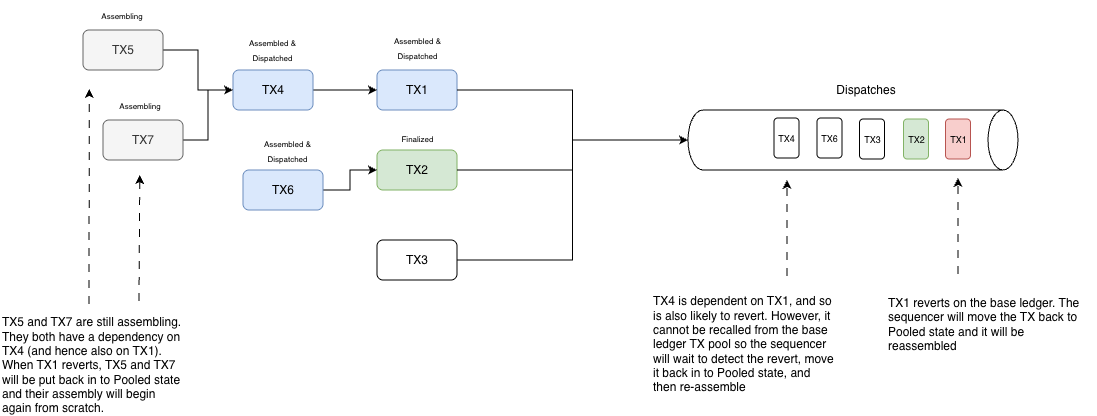

The diagram above was exported from draw.io. Its source (the exported page's mxGraphModel, read from the mxfile embedded in the PNG):
<mxGraphModel dx="1912" dy="1001" grid="1" gridSize="50" guides="1" tooltips="1" connect="1" arrows="1" fold="1" page="1" pageScale="1" pageWidth="2000" pageHeight="3000" math="0" shadow="0">
  <root>
    <mxCell id="0" />
    <mxCell id="1" parent="0" />
    <mxCell id="M-nmmByYlvEi5EJYKIVy-1" parent="1" style="rounded=1;whiteSpace=wrap;html=1;fillColor=#dae8fc;strokeColor=#6c8ebf;" value="TX1" vertex="1">
      <mxGeometry height="40" width="80" x="541" y="163" as="geometry" />
    </mxCell>
    <mxCell id="M-nmmByYlvEi5EJYKIVy-2" parent="1" style="rounded=1;whiteSpace=wrap;html=1;fillColor=#d5e8d4;strokeColor=#82b366;" value="TX2" vertex="1">
      <mxGeometry height="40" width="80" x="541" y="243" as="geometry" />
    </mxCell>
    <mxCell id="M-nmmByYlvEi5EJYKIVy-3" parent="1" style="rounded=1;whiteSpace=wrap;html=1;" value="TX3" vertex="1">
      <mxGeometry height="40" width="80" x="541" y="333" as="geometry" />
    </mxCell>
    <mxCell id="M-nmmByYlvEi5EJYKIVy-4" edge="1" parent="1" source="M-nmmByYlvEi5EJYKIVy-5" style="edgeStyle=orthogonalEdgeStyle;rounded=0;orthogonalLoop=1;jettySize=auto;html=1;exitX=1;exitY=0.5;exitDx=0;exitDy=0;entryX=0;entryY=0.5;entryDx=0;entryDy=0;" target="M-nmmByYlvEi5EJYKIVy-1">
      <mxGeometry relative="1" as="geometry" />
    </mxCell>
    <mxCell id="M-nmmByYlvEi5EJYKIVy-5" parent="1" style="rounded=1;whiteSpace=wrap;html=1;fillColor=#dae8fc;strokeColor=#6c8ebf;" value="TX4" vertex="1">
      <mxGeometry height="40" width="80" x="397" y="163" as="geometry" />
    </mxCell>
    <mxCell id="M-nmmByYlvEi5EJYKIVy-6" edge="1" parent="1" source="M-nmmByYlvEi5EJYKIVy-7" style="edgeStyle=orthogonalEdgeStyle;rounded=0;orthogonalLoop=1;jettySize=auto;html=1;exitX=1;exitY=0.5;exitDx=0;exitDy=0;entryX=0;entryY=0.5;entryDx=0;entryDy=0;" target="M-nmmByYlvEi5EJYKIVy-5">
      <mxGeometry relative="1" as="geometry" />
    </mxCell>
    <mxCell id="M-nmmByYlvEi5EJYKIVy-7" parent="1" style="rounded=1;whiteSpace=wrap;html=1;fillColor=#f5f5f5;fontColor=#333333;strokeColor=#666666;" value="TX7" vertex="1">
      <mxGeometry height="40" width="80" x="267" y="213" as="geometry" />
    </mxCell>
    <mxCell id="M-nmmByYlvEi5EJYKIVy-8" edge="1" parent="1" source="M-nmmByYlvEi5EJYKIVy-9" style="edgeStyle=orthogonalEdgeStyle;rounded=0;orthogonalLoop=1;jettySize=auto;html=1;exitX=1;exitY=0.5;exitDx=0;exitDy=0;entryX=0;entryY=0.5;entryDx=0;entryDy=0;" target="M-nmmByYlvEi5EJYKIVy-5">
      <mxGeometry relative="1" as="geometry" />
    </mxCell>
    <mxCell id="M-nmmByYlvEi5EJYKIVy-9" parent="1" style="rounded=1;whiteSpace=wrap;html=1;fillColor=#f5f5f5;fontColor=#333333;strokeColor=#666666;" value="TX5" vertex="1">
      <mxGeometry height="40" width="80" x="247" y="123" as="geometry" />
    </mxCell>
    <mxCell id="M-nmmByYlvEi5EJYKIVy-10" edge="1" parent="1" source="M-nmmByYlvEi5EJYKIVy-11" style="edgeStyle=orthogonalEdgeStyle;rounded=0;orthogonalLoop=1;jettySize=auto;html=1;exitX=1;exitY=0.5;exitDx=0;exitDy=0;entryX=0;entryY=0.5;entryDx=0;entryDy=0;" target="M-nmmByYlvEi5EJYKIVy-2">
      <mxGeometry relative="1" as="geometry" />
    </mxCell>
    <mxCell id="M-nmmByYlvEi5EJYKIVy-11" parent="1" style="rounded=1;whiteSpace=wrap;html=1;fillColor=#dae8fc;strokeColor=#6c8ebf;" value="TX6" vertex="1">
      <mxGeometry height="40" width="80" x="407" y="263" as="geometry" />
    </mxCell>
    <mxCell id="M-nmmByYlvEi5EJYKIVy-12" parent="1" style="shape=cylinder3;whiteSpace=wrap;html=1;boundedLbl=1;backgroundOutline=1;size=15;rotation=90;" value="" vertex="1">
      <mxGeometry height="330" width="60" x="987" y="68" as="geometry" />
    </mxCell>
    <mxCell id="M-nmmByYlvEi5EJYKIVy-13" parent="1" style="rounded=0;whiteSpace=wrap;html=1;strokeColor=none;fillColor=none;" value="Dispatches" vertex="1">
      <mxGeometry height="30" width="110" x="975" y="168" as="geometry" />
    </mxCell>
    <mxCell id="M-nmmByYlvEi5EJYKIVy-14" edge="1" parent="1" source="M-nmmByYlvEi5EJYKIVy-1" style="edgeStyle=orthogonalEdgeStyle;rounded=0;orthogonalLoop=1;jettySize=auto;html=1;exitX=1;exitY=0.5;exitDx=0;exitDy=0;entryX=0.5;entryY=1;entryDx=0;entryDy=0;entryPerimeter=0;" target="M-nmmByYlvEi5EJYKIVy-12">
      <mxGeometry relative="1" as="geometry" />
    </mxCell>
    <mxCell id="M-nmmByYlvEi5EJYKIVy-15" edge="1" parent="1" source="M-nmmByYlvEi5EJYKIVy-2" style="edgeStyle=orthogonalEdgeStyle;rounded=0;orthogonalLoop=1;jettySize=auto;html=1;exitX=1;exitY=0.5;exitDx=0;exitDy=0;entryX=0.5;entryY=1;entryDx=0;entryDy=0;entryPerimeter=0;" target="M-nmmByYlvEi5EJYKIVy-12">
      <mxGeometry relative="1" as="geometry" />
    </mxCell>
    <mxCell id="M-nmmByYlvEi5EJYKIVy-16" edge="1" parent="1" source="M-nmmByYlvEi5EJYKIVy-3" style="edgeStyle=orthogonalEdgeStyle;rounded=0;orthogonalLoop=1;jettySize=auto;html=1;exitX=1;exitY=0.5;exitDx=0;exitDy=0;entryX=0.5;entryY=1;entryDx=0;entryDy=0;entryPerimeter=0;" target="M-nmmByYlvEi5EJYKIVy-12">
      <mxGeometry relative="1" as="geometry" />
    </mxCell>
    <mxCell id="M-nmmByYlvEi5EJYKIVy-17" parent="1" style="rounded=0;whiteSpace=wrap;html=1;strokeColor=none;fillColor=none;align=center;" value="&lt;font style=&quot;font-size: 8px;&quot;&gt;Assembled &amp;amp; Dispatched&lt;/font&gt;" vertex="1">
      <mxGeometry height="30" width="87" x="408" y="228" as="geometry" />
    </mxCell>
    <mxCell id="M-nmmByYlvEi5EJYKIVy-18" parent="1" style="rounded=0;whiteSpace=wrap;html=1;strokeColor=none;fillColor=none;align=center;" value="&lt;font style=&quot;font-size: 8px;&quot;&gt;Finalized&lt;/font&gt;" vertex="1">
      <mxGeometry height="30" width="87" x="538" y="216" as="geometry" />
    </mxCell>
    <mxCell id="M-nmmByYlvEi5EJYKIVy-19" parent="1" style="rounded=1;whiteSpace=wrap;html=1;fillColor=#f8cecc;strokeColor=#b85450;" value="&lt;font style=&quot;font-size: 9px;&quot;&gt;TX1&lt;/font&gt;" vertex="1">
      <mxGeometry height="40" width="25" x="1109.5" y="212" as="geometry" />
    </mxCell>
    <mxCell id="M-nmmByYlvEi5EJYKIVy-20" parent="1" style="rounded=1;whiteSpace=wrap;html=1;fillColor=#d5e8d4;strokeColor=#82b366;" value="&lt;font style=&quot;font-size: 9px;&quot;&gt;TX2&lt;/font&gt;" vertex="1">
      <mxGeometry height="40" width="25" x="1067.5" y="212" as="geometry" />
    </mxCell>
    <mxCell id="M-nmmByYlvEi5EJYKIVy-21" parent="1" style="rounded=1;whiteSpace=wrap;html=1;" value="&lt;font style=&quot;font-size: 9px;&quot;&gt;TX3&lt;/font&gt;" vertex="1">
      <mxGeometry height="40" width="25" x="1023.5" y="212" as="geometry" />
    </mxCell>
    <mxCell id="M-nmmByYlvEi5EJYKIVy-22" parent="1" style="rounded=1;whiteSpace=wrap;html=1;" value="&lt;font style=&quot;font-size: 9px;&quot;&gt;TX6&lt;/font&gt;" vertex="1">
      <mxGeometry height="40" width="25" x="981" y="211" as="geometry" />
    </mxCell>
    <mxCell id="M-nmmByYlvEi5EJYKIVy-23" parent="1" style="rounded=0;whiteSpace=wrap;html=1;strokeColor=none;fillColor=none;align=center;" value="&lt;font style=&quot;font-size: 8px;&quot;&gt;Assembled &amp;amp; Dispatched&lt;/font&gt;" vertex="1">
      <mxGeometry height="30" width="87" x="393" y="127" as="geometry" />
    </mxCell>
    <mxCell id="M-nmmByYlvEi5EJYKIVy-24" parent="1" style="rounded=1;whiteSpace=wrap;html=1;" value="&lt;font style=&quot;font-size: 9px;&quot;&gt;TX4&lt;/font&gt;" vertex="1">
      <mxGeometry height="40" width="25" x="938" y="211" as="geometry" />
    </mxCell>
    <mxCell id="M-nmmByYlvEi5EJYKIVy-25" parent="1" style="rounded=0;whiteSpace=wrap;html=1;strokeColor=none;fillColor=none;align=center;" value="&lt;font style=&quot;font-size: 8px;&quot;&gt;Assembled &amp;amp; Dispatched&lt;/font&gt;" vertex="1">
      <mxGeometry height="30" width="87" x="538" y="125" as="geometry" />
    </mxCell>
    <mxCell id="M-nmmByYlvEi5EJYKIVy-26" parent="1" style="rounded=0;whiteSpace=wrap;html=1;strokeColor=none;fillColor=none;" value="&lt;font style=&quot;font-size: 8px;&quot;&gt;Assembling&lt;/font&gt;" vertex="1">
      <mxGeometry height="30" width="110" x="231" y="93" as="geometry" />
    </mxCell>
    <mxCell id="M-nmmByYlvEi5EJYKIVy-27" parent="1" style="rounded=0;whiteSpace=wrap;html=1;strokeColor=none;fillColor=none;" value="&lt;font style=&quot;font-size: 8px;&quot;&gt;Assembling&lt;/font&gt;" vertex="1">
      <mxGeometry height="30" width="110" x="249" y="183" as="geometry" />
    </mxCell>
    <mxCell id="M-nmmByYlvEi5EJYKIVy-28" parent="1" style="rounded=0;whiteSpace=wrap;html=1;strokeColor=none;align=left;fillColor=none;" value="TX1 reverts on the base ledger. The sequencer will move the TX back to Pooled state and it will be reassembled&amp;nbsp;" vertex="1">
      <mxGeometry height="60" width="211" x="1050" y="387" as="geometry" />
    </mxCell>
    <mxCell id="M-nmmByYlvEi5EJYKIVy-29" parent="1" style="rounded=0;whiteSpace=wrap;html=1;strokeColor=none;align=left;fillColor=none;" value="TX4 is dependent on TX1, and so is also likely to revert. However, it cannot be recalled from the base ledger TX pool so the sequencer will wait to detect the revert, move it back in to Pooled state, and then re-assemble" vertex="1">
      <mxGeometry height="30" width="185" x="815" y="422" as="geometry" />
    </mxCell>
    <mxCell id="M-nmmByYlvEi5EJYKIVy-34" parent="1" style="rounded=0;whiteSpace=wrap;html=1;strokeColor=none;align=left;fillColor=none;" value="TX5 and TX7 are still assembling. They both have a dependency on TX4 (and hence also on TX1). When TX1 reverts, TX5 and TX7 will be put back in to Pooled state and their assembly will begin again from scratch." vertex="1">
      <mxGeometry height="30" width="185" x="164" y="443" as="geometry" />
    </mxCell>
    <mxCell id="M-nmmByYlvEi5EJYKIVy-36" edge="1" parent="1" style="endArrow=classic;html=1;rounded=0;dashed=1;dashPattern=8 8;" value="">
      <mxGeometry height="50" relative="1" width="50" as="geometry">
        <mxPoint x="303" y="394" as="sourcePoint" />
        <mxPoint x="303.78" y="268" as="targetPoint" />
      </mxGeometry>
    </mxCell>
    <mxCell id="M-nmmByYlvEi5EJYKIVy-38" edge="1" parent="1" style="endArrow=classic;html=1;rounded=0;dashed=1;dashPattern=8 8;" value="">
      <mxGeometry height="50" relative="1" width="50" as="geometry">
        <mxPoint x="253" y="397" as="sourcePoint" />
        <mxPoint x="253.27999999999997" y="182" as="targetPoint" />
      </mxGeometry>
    </mxCell>
    <mxCell id="M-nmmByYlvEi5EJYKIVy-39" edge="1" parent="1" style="endArrow=classic;html=1;rounded=0;dashed=1;dashPattern=8 8;" value="">
      <mxGeometry height="50" relative="1" width="50" as="geometry">
        <mxPoint x="1122" y="367" as="sourcePoint" />
        <mxPoint x="1122" y="271" as="targetPoint" />
      </mxGeometry>
    </mxCell>
    <mxCell id="M-nmmByYlvEi5EJYKIVy-40" edge="1" parent="1" style="endArrow=classic;html=1;rounded=0;dashed=1;dashPattern=8 8;" value="">
      <mxGeometry height="50" relative="1" width="50" as="geometry">
        <mxPoint x="951" y="369" as="sourcePoint" />
        <mxPoint x="951" y="273" as="targetPoint" />
      </mxGeometry>
    </mxCell>
  </root>
</mxGraphModel>